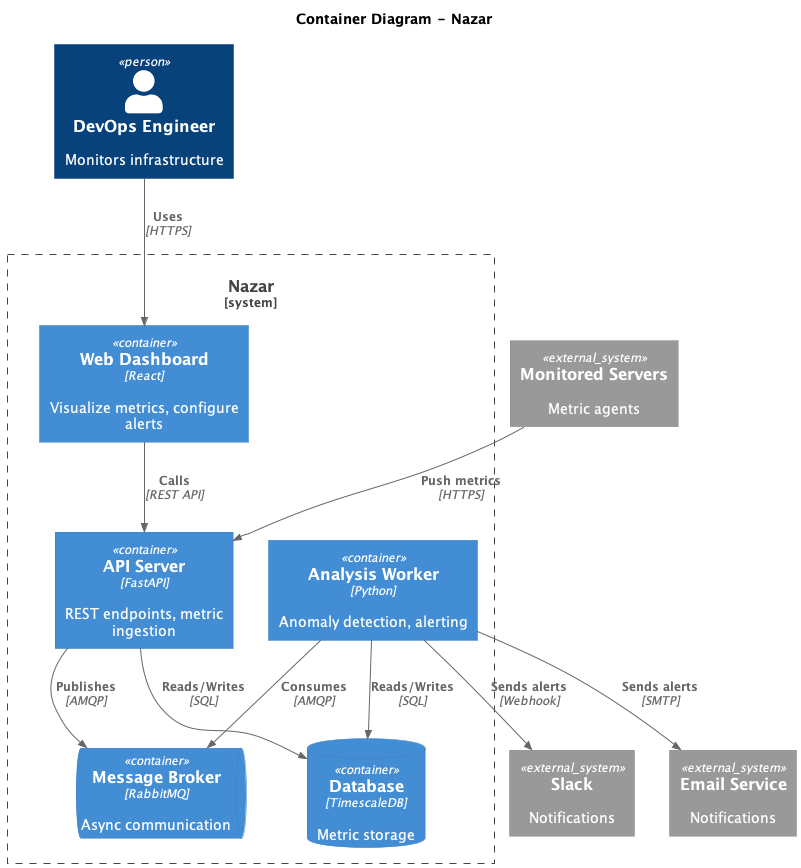

The diagram above was rendered by PlantUML. Its source (embedded in the PNG):
@startuml c4_container
!include https://raw.githubusercontent.com/plantuml-stdlib/C4-PlantUML/master/C4_Container.puml

title Container Diagram - Nazar

Person(user, "DevOps Engineer", "Monitors infrastructure")

System_Boundary(nazar, "Nazar") {
    Container(webapp, "Web Dashboard", "React", "Visualize metrics, configure alerts")
    Container(api, "API Server", "FastAPI", "REST endpoints, metric ingestion")
    Container(worker, "Analysis Worker", "Python", "Anomaly detection, alerting")
    ContainerQueue(mq, "Message Broker", "RabbitMQ", "Async communication")
    ContainerDb(db, "Database", "TimescaleDB", "Metric storage")
}

System_Ext(servers, "Monitored Servers", "Metric agents")
System_Ext(slack, "Slack", "Notifications")
System_Ext(email, "Email Service", "Notifications")

Rel(user, webapp, "Uses", "HTTPS")
Rel(webapp, api, "Calls", "REST API")
Rel(servers, api, "Push metrics", "HTTPS")
Rel(api, mq, "Publishes", "AMQP")
Rel(api, db, "Reads/Writes", "SQL")
Rel(worker, mq, "Consumes", "AMQP")
Rel(worker, db, "Reads/Writes", "SQL")
Rel(worker, slack, "Sends alerts", "Webhook")
Rel(worker, email, "Sends alerts", "SMTP")

@enduml